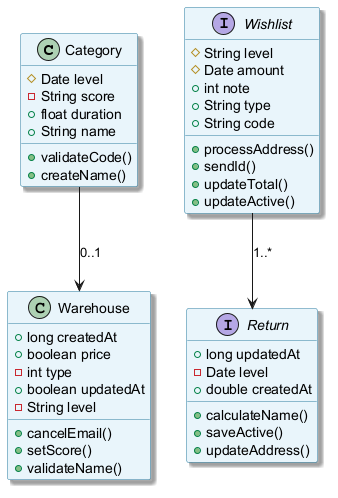

The diagram above was rendered by PlantUML. Its source (embedded in the PNG):
@startuml
skinparam backgroundColor #FFFFFF
skinparam classBackgroundColor #E8F4FA
skinparam classBorderColor #2C7DA0
skinparam shadowing true
class Category {
  #Date level
  -String score
  +float duration
  +String name
  +validateCode()
  +createName()
}
interface Return {
  +long updatedAt
  -Date level
  +double createdAt
  +calculateName()
  +saveActive()
  +updateAddress()
}
class Warehouse {
  +long createdAt
  +boolean price
  -int type
  +boolean updatedAt
  -String level
  +cancelEmail()
  +setScore()
  +validateName()
}
interface Wishlist {
  #String level
  #Date amount
  +int note
  +String type
  +String code
  +processAddress()
  +sendId()
  +updateTotal()
  +updateActive()
}
Category --> Warehouse : "0..1"
Wishlist --> Return : "1..*"
@enduml